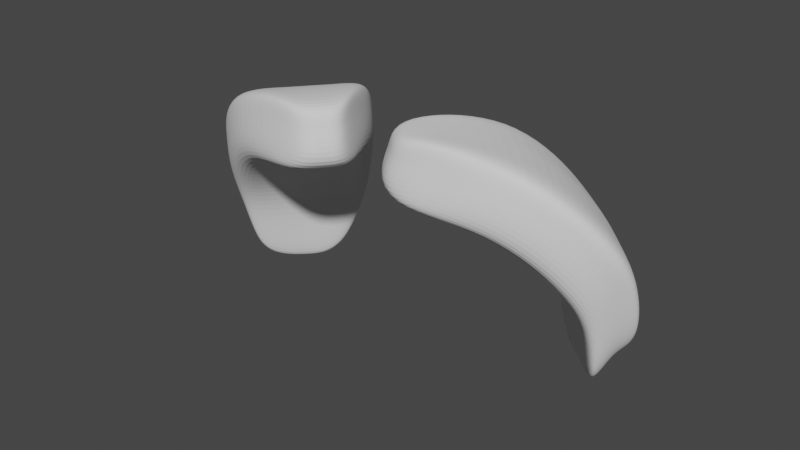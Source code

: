 # Source: parts_ear_c8_dog.blend  (saved by Blender 3.4.6; exported with 4.5.12 LTS)
import bpy
from mathutils import Matrix  # noqa: F401  (used for matrix-valued properties, if any)

bpy.ops.wm.read_factory_settings(use_empty=True)
scene = bpy.context.scene
scene.name = 'Scene'

# ---- collections
col_collection = bpy.data.collections.new('Collection'); scene.collection.children.link(col_collection)

# ---- world
world_world = bpy.data.worlds.new('World'); scene.world = world_world
world_world.use_nodes = True; world_world.node_tree.nodes.clear()
_N = world_world.node_tree.nodes; _L = world_world.node_tree.links
n0 = _N.new('ShaderNodeOutputWorld'); n0.name = 'World Output'; n0.location = (300, 300)
n1 = _N.new('ShaderNodeBackground'); n1.name = 'Background'; n1.location = (10, 300)
n1.inputs[0].default_value = (0.05088, 0.05088, 0.05088, 1.0)
_L.new(n1.outputs[0], n0.inputs[0])
n0.is_active_output = True
world_world.color = (0.05088, 0.05088, 0.05088)
world_world.use_sun_shadow = False
world_world.sun_shadow_jitter_overblur = 0.0

# ---- meshes
me_001 = bpy.data.meshes.new('立方体.001')
me_001.from_pydata([(-1.028, -0.5607, -0.8711), (-1.028, -0.5607, 0.6991), (-1.028, 0.4597, -0.8711), (-1.028, 0.4597, 0.6991), (0.6079, -0.9492, -13.65), (0.8007, -0.9492, -13.46), (0.5515, 0.7606, -13.65), (0.7443, 0.7776, -13.46), (0.2544, 1.192, -5.882), (0.4366, 1.208, -5.34), (0.3144, -1.429, -5.932), (0.4966, -1.429, -5.39), (-0.3204, 1.074, -1.507), (-0.1635, -1.307, -0.4605), (-0.1758, 1.083, -0.4605), (-0.3083, -1.307, -1.507), (0.6817, 0.9556, -9.289), (0.5475, -1.185, -9.528), (0.4889, 1.213, -9.475), (0.7403, -1.185, -9.343), (-1.171, 0.004213, -0.8711), (-1.171, 0.004213, 0.6991), (0.6181, 0.002571, -15.96), (0.8225, 0.08733, -15.77), (0.4966, 0.002571, -5.39), (-0.1465, -0.005101, -0.4605), (0.7403, 0.002571, -9.343), (-1.171, -0.2736, -0.8711), (0.8058, -0.5951, -15.43), (0.4966, -0.7131, -5.39), (-0.1465, -0.4191, -0.4605), (0.7403, -0.7131, -9.343), (-1.171, -0.2736, 0.6991), (0.613, -0.5951, -15.61), (-1.171, 0.2366, 0.6991), (0.556, 0.4171, -15.61), (-1.171, 0.2366, -0.8711), (0.8125, 0.4161, -15.43), (0.4384, 0.5089, -5.365), (-0.1465, 0.4089, -0.4605), (0.7466, 0.5079, -9.316), (-1.362, -0.2863, -4.502), (-1.219, -0.5734, -4.502), (-0.5114, 1.061, -5.139), (-1.219, 0.4471, -4.502), (0.3651, 0.4045, -19.24), (0.3606, 0.7479, -17.28), (0.3565, -1.198, -13.16), (0.417, -0.9619, -17.28), (0.298, 1.2, -13.11), (0.06345, 1.179, -9.513), (-0.4992, -1.32, -5.139), (0.1234, -1.441, -9.563), (0.1234, -0.7258, -9.563), (-0.4821, -0.4317, -5.139), (0.3565, -0.7258, -13.16), (-1.362, 0.224, -4.502), (-1.362, -0.008444, -4.502), (0.4221, -0.6078, -19.24), (0.4271, -0.01009, -19.59), (0.1223, 0.6794, -9.538), (0.1234, -0.01009, -9.563), (-0.4821, 0.3962, -5.139), (-0.4821, -0.01776, -5.139), (0.2991, 0.4962, -13.13), (0.3565, -0.01009, -13.16)], [], [(36, 34, 3, 2), (18, 16, 7, 6), (33, 28, 5, 4), (15, 13, 1, 0), (20, 36, 56, 57), (30, 32, 1, 13), (31, 29, 11, 19), (33, 4, 48, 58), (17, 19, 11, 10), (12, 14, 9, 8), (2, 3, 14, 12), (12, 8, 50, 43), (29, 30, 13, 11), (10, 11, 13, 15), (4, 5, 19, 17), (28, 31, 19, 5), (8, 18, 49, 50), (8, 9, 16, 18), (27, 20, 57, 41), (37, 40, 26, 23), (38, 39, 25, 24), (2, 12, 43, 44), (36, 2, 44, 56), (40, 38, 24, 26), (39, 34, 21, 25), (35, 22, 59, 45), (35, 37, 23, 22), (27, 32, 21, 20), (0, 1, 32, 27), (4, 17, 47, 48), (23, 26, 31, 28), (24, 25, 30, 29), (22, 33, 58, 59), (15, 0, 42, 51), (26, 24, 29, 31), (25, 21, 32, 30), (18, 6, 46, 49), (22, 23, 28, 33), (6, 7, 37, 35), (0, 27, 41, 42), (14, 3, 34, 39), (16, 9, 38, 40), (6, 35, 45, 46), (17, 10, 52, 47), (9, 14, 39, 38), (7, 16, 40, 37), (10, 15, 51, 52), (20, 21, 34, 36), (55, 58, 48, 47), (54, 53, 52, 51), (41, 54, 51, 42), (53, 55, 47, 52), (60, 64, 65, 61), (56, 62, 63, 57), (62, 60, 61, 63), (64, 45, 59, 65), (61, 65, 55, 53), (57, 63, 54, 41), (63, 61, 53, 54), (65, 59, 58, 55), (49, 46, 45, 64), (43, 50, 60, 62), (44, 43, 62, 56), (50, 49, 64, 60)])
_uv = me_001.uv_layers.new(name='UVマップ')
_uv.uv.foreach_set('vector', [0.375, 0.1875, 0.625, 0.1875, 0.625, 0.25, 0.375, 0.25, 0.375, 0.4375, 0.625, 0.4375, 0.625, 0.5, 0.375, 0.5, 0.375, 0.6875, 0.625, 0.6875, 0.625, 0.75, 0.375, 0.75, 0.375, 0.9375, 0.625, 0.9375, 0.625, 1.0, 0.375, 1.0, 0.375, 0.125, 0.375, 0.1875, 0.375, 0.1875, 0.375, 0.125, 0.8125, 0.6875, 0.875, 0.6875, 0.875, 0.75, 0.8125, 0.75, 0.6875, 0.6875, 0.75, 0.6875, 0.75, 0.75, 0.6875, 0.75, 0.375, 0.6875, 0.375, 0.75, 0.375, 0.75, 0.375, 0.6875, 0.375, 0.8125, 0.625, 0.8125, 0.625, 0.875, 0.375, 0.875, 0.375, 0.3125, 0.625, 0.3125, 0.625, 0.375, 0.375, 0.375, 0.375, 0.25, 0.625, 0.25, 0.625, 0.3125, 0.375, 0.3125, 0.375, 0.3125, 0.375, 0.375, 0.375, 0.375, 0.375, 0.3125, 0.75, 0.6875, 0.8125, 0.6875, 0.8125, 0.75, 0.75, 0.75, 0.375, 0.875, 0.625, 0.875, 0.625, 0.9375, 0.375, 0.9375, 0.375, 0.75, 0.625, 0.75, 0.625, 0.8125, 0.375, 0.8125, 0.625, 0.6875, 0.6875, 0.6875, 0.6875, 0.75, 0.625, 0.75, 0.375, 0.375, 0.375, 0.4375, 0.375, 0.4375, 0.375, 0.375, 0.375, 0.375, 0.625, 0.375, 0.625, 0.4375, 0.375, 0.4375, 0.375, 0.0625, 0.375, 0.125, 0.375, 0.125, 0.375, 0.0625, 0.625, 0.5625, 0.6875, 0.5625, 0.6875, 0.625, 0.625, 0.625, 0.75, 0.5625, 0.8125, 0.5625, 0.8125, 0.625, 0.75, 0.625, 0.375, 0.25, 0.375, 0.3125, 0.375, 0.3125, 0.375, 0.25, 0.375, 0.1875, 0.375, 0.25, 0.375, 0.25, 0.375, 0.1875, 0.6875, 0.5625, 0.75, 0.5625, 0.75, 0.625, 0.6875, 0.625, 0.8125, 0.5625, 0.875, 0.5625, 0.875, 0.625, 0.8125, 0.625, 0.375, 0.5625, 0.375, 0.625, 0.375, 0.625, 0.375, 0.5625, 0.375, 0.5625, 0.625, 0.5625, 0.625, 0.625, 0.375, 0.625, 0.375, 0.0625, 0.625, 0.0625, 0.625, 0.125, 0.375, 0.125, 0.375, 0.0, 0.625, 0.0, 0.625, 0.0625, 0.375, 0.0625, 0.375, 0.75, 0.375, 0.8125, 0.375, 0.8125, 0.375, 0.75, 0.625, 0.625, 0.6875, 0.625, 0.6875, 0.6875, 0.625, 0.6875, 0.75, 0.625, 0.8125, 0.625, 0.8125, 0.6875, 0.75, 0.6875, 0.375, 0.625, 0.375, 0.6875, 0.375, 0.6875, 0.375, 0.625, 0.375, 0.9375, 0.375, 1.0, 0.375, 1.0, 0.375, 0.9375, 0.6875, 0.625, 0.75, 0.625, 0.75, 0.6875, 0.6875, 0.6875, 0.8125, 0.625, 0.875, 0.625, 0.875, 0.6875, 0.8125, 0.6875, 0.375, 0.4375, 0.375, 0.5, 0.375, 0.5, 0.375, 0.4375, 0.375, 0.625, 0.625, 0.625, 0.625, 0.6875, 0.375, 0.6875, 0.375, 0.5, 0.625, 0.5, 0.625, 0.5625, 0.375, 0.5625, 0.375, 0.0, 0.375, 0.0625, 0.375, 0.0625, 0.375, 0.0, 0.8125, 0.5, 0.875, 0.5, 0.875, 0.5625, 0.8125, 0.5625, 0.6875, 0.5, 0.75, 0.5, 0.75, 0.5625, 0.6875, 0.5625, 0.375, 0.5, 0.375, 0.5625, 0.375, 0.5625, 0.375, 0.5, 0.375, 0.8125, 0.375, 0.875, 0.375, 0.875, 0.375, 0.8125, 0.75, 0.5, 0.8125, 0.5, 0.8125, 0.5625, 0.75, 0.5625, 0.625, 0.5, 0.6875, 0.5, 0.6875, 0.5625, 0.625, 0.5625, 0.375, 0.875, 0.375, 0.9375, 0.375, 0.9375, 0.375, 0.875, 0.375, 0.125, 0.625, 0.125, 0.625, 0.1875, 0.375, 0.1875, 0.3125, 0.6875, 0.375, 0.6875, 0.375, 0.75, 0.3125, 0.75, 0.1875, 0.6875, 0.25, 0.6875, 0.25, 0.75, 0.1875, 0.75, 0.125, 0.6875, 0.1875, 0.6875, 0.1875, 0.75, 0.125, 0.75, 0.25, 0.6875, 0.3125, 0.6875, 0.3125, 0.75, 0.25, 0.75, 0.25, 0.5625, 0.3125, 0.5625, 0.3125, 0.625, 0.25, 0.625, 0.125, 0.5625, 0.1875, 0.5625, 0.1875, 0.625, 0.125, 0.625, 0.1875, 0.5625, 0.25, 0.5625, 0.25, 0.625, 0.1875, 0.625, 0.3125, 0.5625, 0.375, 0.5625, 0.375, 0.625, 0.3125, 0.625, 0.25, 0.625, 0.3125, 0.625, 0.3125, 0.6875, 0.25, 0.6875, 0.125, 0.625, 0.1875, 0.625, 0.1875, 0.6875, 0.125, 0.6875, 0.1875, 0.625, 0.25, 0.625, 0.25, 0.6875, 0.1875, 0.6875, 0.3125, 0.625, 0.375, 0.625, 0.375, 0.6875, 0.3125, 0.6875, 0.3125, 0.5, 0.375, 0.5, 0.375, 0.5625, 0.3125, 0.5625, 0.1875, 0.5, 0.25, 0.5, 0.25, 0.5625, 0.1875, 0.5625, 0.125, 0.5, 0.1875, 0.5, 0.1875, 0.5625, 0.125, 0.5625, 0.25, 0.5, 0.3125, 0.5, 0.3125, 0.5625, 0.25, 0.5625])
me_001.update()
me_002 = bpy.data.meshes.new('立方体.002')
me_002.from_pydata([(-1.028, -0.5607, -0.8711), (-1.028, -0.5607, 0.6991), (-1.028, 0.4597, -0.8711), (-1.028, 0.4597, 0.6991), (0.6079, -0.9492, -13.65), (0.8007, -0.9492, -13.46), (0.5515, 0.7606, -13.65), (0.7443, 0.7776, -13.46), (0.2544, 1.192, -5.882), (0.4366, 1.208, -5.34), (0.3144, -1.429, -5.932), (0.4966, -1.429, -5.39), (-0.3204, 1.074, -1.507), (-0.1635, -1.307, -0.4605), (-0.1758, 1.083, -0.4605), (-0.3083, -1.307, -1.507), (0.6817, 0.9556, -9.289), (0.5475, -1.185, -9.528), (0.4889, 1.213, -9.475), (0.7403, -1.185, -9.343), (-1.171, 0.004213, -0.8711), (-1.171, 0.004213, 0.6991), (0.6181, 0.002571, -15.96), (0.8225, 0.08733, -15.77), (0.4966, 0.002571, -5.39), (-0.1465, -0.005101, -0.4605), (0.7403, 0.002571, -9.343), (-1.171, -0.2736, -0.8711), (0.8058, -0.5951, -15.43), (0.4966, -0.7131, -5.39), (-0.1465, -0.4191, -0.4605), (0.7403, -0.7131, -9.343), (-1.171, -0.2736, 0.6991), (0.613, -0.5951, -15.61), (-1.171, 0.2366, 0.6991), (0.556, 0.4171, -15.61), (-1.171, 0.2366, -0.8711), (0.8125, 0.4161, -15.43), (0.4384, 0.5089, -5.365), (-0.1465, 0.4089, -0.4605), (0.7466, 0.5079, -9.316), (-1.362, -0.2863, -4.502), (-1.219, -0.5734, -4.502), (-0.5114, 1.061, -5.139), (-1.219, 0.4471, -4.502), (0.3651, 0.4045, -19.24), (0.3606, 0.7479, -17.28), (0.3565, -1.198, -13.16), (0.417, -0.9619, -17.28), (0.298, 1.2, -13.11), (0.06345, 1.179, -9.513), (-0.4992, -1.32, -5.139), (0.1234, -1.441, -9.563), (0.1234, -0.7258, -9.563), (-0.4821, -0.4317, -5.139), (0.3565, -0.7258, -13.16), (-1.362, 0.224, -4.502), (-1.362, -0.008444, -4.502), (0.4221, -0.6078, -19.24), (0.4271, -0.01009, -19.59), (0.1223, 0.6794, -9.538), (0.1234, -0.01009, -9.563), (-0.4821, 0.3962, -5.139), (-0.4821, -0.01776, -5.139), (0.2991, 0.4962, -13.13), (0.3565, -0.01009, -13.16)], [], [(36, 34, 3, 2), (18, 16, 7, 6), (33, 28, 5, 4), (15, 13, 1, 0), (20, 36, 56, 57), (30, 32, 1, 13), (31, 29, 11, 19), (33, 4, 48, 58), (17, 19, 11, 10), (12, 14, 9, 8), (2, 3, 14, 12), (12, 8, 50, 43), (29, 30, 13, 11), (10, 11, 13, 15), (4, 5, 19, 17), (28, 31, 19, 5), (8, 18, 49, 50), (8, 9, 16, 18), (27, 20, 57, 41), (37, 40, 26, 23), (38, 39, 25, 24), (2, 12, 43, 44), (36, 2, 44, 56), (40, 38, 24, 26), (39, 34, 21, 25), (35, 22, 59, 45), (35, 37, 23, 22), (27, 32, 21, 20), (0, 1, 32, 27), (4, 17, 47, 48), (23, 26, 31, 28), (24, 25, 30, 29), (22, 33, 58, 59), (15, 0, 42, 51), (26, 24, 29, 31), (25, 21, 32, 30), (18, 6, 46, 49), (22, 23, 28, 33), (6, 7, 37, 35), (0, 27, 41, 42), (14, 3, 34, 39), (16, 9, 38, 40), (6, 35, 45, 46), (17, 10, 52, 47), (9, 14, 39, 38), (7, 16, 40, 37), (10, 15, 51, 52), (20, 21, 34, 36), (55, 58, 48, 47), (54, 53, 52, 51), (41, 54, 51, 42), (53, 55, 47, 52), (60, 64, 65, 61), (56, 62, 63, 57), (62, 60, 61, 63), (64, 45, 59, 65), (61, 65, 55, 53), (57, 63, 54, 41), (63, 61, 53, 54), (65, 59, 58, 55), (49, 46, 45, 64), (43, 50, 60, 62), (44, 43, 62, 56), (50, 49, 64, 60)])
_uv = me_002.uv_layers.new(name='UVマップ')
_uv.uv.foreach_set('vector', [0.375, 0.1875, 0.625, 0.1875, 0.625, 0.25, 0.375, 0.25, 0.375, 0.4375, 0.625, 0.4375, 0.625, 0.5, 0.375, 0.5, 0.375, 0.6875, 0.625, 0.6875, 0.625, 0.75, 0.375, 0.75, 0.375, 0.9375, 0.625, 0.9375, 0.625, 1.0, 0.375, 1.0, 0.375, 0.125, 0.375, 0.1875, 0.375, 0.1875, 0.375, 0.125, 0.8125, 0.6875, 0.875, 0.6875, 0.875, 0.75, 0.8125, 0.75, 0.6875, 0.6875, 0.75, 0.6875, 0.75, 0.75, 0.6875, 0.75, 0.375, 0.6875, 0.375, 0.75, 0.375, 0.75, 0.375, 0.6875, 0.375, 0.8125, 0.625, 0.8125, 0.625, 0.875, 0.375, 0.875, 0.375, 0.3125, 0.625, 0.3125, 0.625, 0.375, 0.375, 0.375, 0.375, 0.25, 0.625, 0.25, 0.625, 0.3125, 0.375, 0.3125, 0.375, 0.3125, 0.375, 0.375, 0.375, 0.375, 0.375, 0.3125, 0.75, 0.6875, 0.8125, 0.6875, 0.8125, 0.75, 0.75, 0.75, 0.375, 0.875, 0.625, 0.875, 0.625, 0.9375, 0.375, 0.9375, 0.375, 0.75, 0.625, 0.75, 0.625, 0.8125, 0.375, 0.8125, 0.625, 0.6875, 0.6875, 0.6875, 0.6875, 0.75, 0.625, 0.75, 0.375, 0.375, 0.375, 0.4375, 0.375, 0.4375, 0.375, 0.375, 0.375, 0.375, 0.625, 0.375, 0.625, 0.4375, 0.375, 0.4375, 0.375, 0.0625, 0.375, 0.125, 0.375, 0.125, 0.375, 0.0625, 0.625, 0.5625, 0.6875, 0.5625, 0.6875, 0.625, 0.625, 0.625, 0.75, 0.5625, 0.8125, 0.5625, 0.8125, 0.625, 0.75, 0.625, 0.375, 0.25, 0.375, 0.3125, 0.375, 0.3125, 0.375, 0.25, 0.375, 0.1875, 0.375, 0.25, 0.375, 0.25, 0.375, 0.1875, 0.6875, 0.5625, 0.75, 0.5625, 0.75, 0.625, 0.6875, 0.625, 0.8125, 0.5625, 0.875, 0.5625, 0.875, 0.625, 0.8125, 0.625, 0.375, 0.5625, 0.375, 0.625, 0.375, 0.625, 0.375, 0.5625, 0.375, 0.5625, 0.625, 0.5625, 0.625, 0.625, 0.375, 0.625, 0.375, 0.0625, 0.625, 0.0625, 0.625, 0.125, 0.375, 0.125, 0.375, 0.0, 0.625, 0.0, 0.625, 0.0625, 0.375, 0.0625, 0.375, 0.75, 0.375, 0.8125, 0.375, 0.8125, 0.375, 0.75, 0.625, 0.625, 0.6875, 0.625, 0.6875, 0.6875, 0.625, 0.6875, 0.75, 0.625, 0.8125, 0.625, 0.8125, 0.6875, 0.75, 0.6875, 0.375, 0.625, 0.375, 0.6875, 0.375, 0.6875, 0.375, 0.625, 0.375, 0.9375, 0.375, 1.0, 0.375, 1.0, 0.375, 0.9375, 0.6875, 0.625, 0.75, 0.625, 0.75, 0.6875, 0.6875, 0.6875, 0.8125, 0.625, 0.875, 0.625, 0.875, 0.6875, 0.8125, 0.6875, 0.375, 0.4375, 0.375, 0.5, 0.375, 0.5, 0.375, 0.4375, 0.375, 0.625, 0.625, 0.625, 0.625, 0.6875, 0.375, 0.6875, 0.375, 0.5, 0.625, 0.5, 0.625, 0.5625, 0.375, 0.5625, 0.375, 0.0, 0.375, 0.0625, 0.375, 0.0625, 0.375, 0.0, 0.8125, 0.5, 0.875, 0.5, 0.875, 0.5625, 0.8125, 0.5625, 0.6875, 0.5, 0.75, 0.5, 0.75, 0.5625, 0.6875, 0.5625, 0.375, 0.5, 0.375, 0.5625, 0.375, 0.5625, 0.375, 0.5, 0.375, 0.8125, 0.375, 0.875, 0.375, 0.875, 0.375, 0.8125, 0.75, 0.5, 0.8125, 0.5, 0.8125, 0.5625, 0.75, 0.5625, 0.625, 0.5, 0.6875, 0.5, 0.6875, 0.5625, 0.625, 0.5625, 0.375, 0.875, 0.375, 0.9375, 0.375, 0.9375, 0.375, 0.875, 0.375, 0.125, 0.625, 0.125, 0.625, 0.1875, 0.375, 0.1875, 0.3125, 0.6875, 0.375, 0.6875, 0.375, 0.75, 0.3125, 0.75, 0.1875, 0.6875, 0.25, 0.6875, 0.25, 0.75, 0.1875, 0.75, 0.125, 0.6875, 0.1875, 0.6875, 0.1875, 0.75, 0.125, 0.75, 0.25, 0.6875, 0.3125, 0.6875, 0.3125, 0.75, 0.25, 0.75, 0.25, 0.5625, 0.3125, 0.5625, 0.3125, 0.625, 0.25, 0.625, 0.125, 0.5625, 0.1875, 0.5625, 0.1875, 0.625, 0.125, 0.625, 0.1875, 0.5625, 0.25, 0.5625, 0.25, 0.625, 0.1875, 0.625, 0.3125, 0.5625, 0.375, 0.5625, 0.375, 0.625, 0.3125, 0.625, 0.25, 0.625, 0.3125, 0.625, 0.3125, 0.6875, 0.25, 0.6875, 0.125, 0.625, 0.1875, 0.625, 0.1875, 0.6875, 0.125, 0.6875, 0.1875, 0.625, 0.25, 0.625, 0.25, 0.6875, 0.1875, 0.6875, 0.3125, 0.625, 0.375, 0.625, 0.375, 0.6875, 0.3125, 0.6875, 0.3125, 0.5, 0.375, 0.5, 0.375, 0.5625, 0.3125, 0.5625, 0.1875, 0.5, 0.25, 0.5, 0.25, 0.5625, 0.1875, 0.5625, 0.125, 0.5, 0.1875, 0.5, 0.1875, 0.5625, 0.125, 0.5625, 0.25, 0.5, 0.3125, 0.5, 0.3125, 0.5625, 0.25, 0.5625])
me_002.update()

# ---- objects
ob_001 = bpy.data.objects.new('立方体.001', me_001)
ob_002 = bpy.data.objects.new('立方体.002', me_002)

# ---- transforms, parenting, visibility, modifiers, constraints
ob_001.location = (6.538, 1.645, 0.0)
ob_001.rotation_euler = (0.0, -0.0, -5.528)
ob_001.scale = (5.312, 2.812, 0.6397)
_m = ob_001.modifiers.new('細分化', 'SUBSURF')
_m.levels = 3
_m.render_levels = 3
ob_002.location = (-6.517, 1.144, 0.0)
ob_002.rotation_euler = (0.0, -0.0, -6.962)
ob_002.scale = (-5.312, 2.812, 0.6397)
_m = ob_002.modifiers.new('細分化', 'SUBSURF')
_m.levels = 3
_m.render_levels = 3

# ---- collection membership
col_collection.objects.link(ob_001)
col_collection.objects.link(ob_002)

# ---- scene / render settings (as saved in the file)
scene.frame_start = 1; scene.frame_end = 250; scene.frame_set(1)
scene.render.engine = 'CYCLES'
scene.cycles.sampling_pattern = 'TABULATED_SOBOL'
scene.cycles.use_light_tree = False
scene.view_settings.view_transform = 'Filmic'
bpy.context.view_layer.update()

# ---- added for rendering (the .blend has no active camera and no usable light): camera, sun
cam_auto = bpy.data.cameras.new('AutoCamera')
cam_auto.lens = 50.0
cam_auto.sensor_width = 36.0
cam_auto.clip_end = 1000.0
ob_auto_camera = bpy.data.objects.new('AutoCamera', cam_auto)
scene.collection.objects.link(ob_auto_camera)
ob_auto_camera.location = (28.9575, -34.4421, 17.1102)
ob_auto_camera.rotation_euler = (1.09748, -7.21219e-08, 0.694738)
scene.camera = ob_auto_camera
light_auto_sun = bpy.data.lights.new('AutoSun', 'SUN')
light_auto_sun.energy = 3.0
light_auto_sun.angle = 0.0523599
ob_auto_sun = bpy.data.objects.new('AutoSun', light_auto_sun)
scene.collection.objects.link(ob_auto_sun)
ob_auto_sun.rotation_euler = (0.872665, 0.174533, 0.523599)
bpy.context.view_layer.update()
